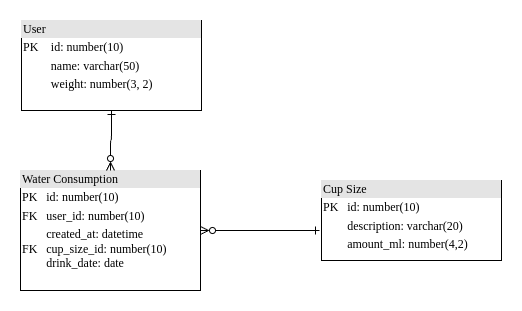

The diagram above was exported from draw.io. Its source (the exported page's mxGraphModel, read from the mxfile embedded in the PNG):
<mxGraphModel dx="1620" dy="793" grid="1" gridSize="10" guides="1" tooltips="1" connect="1" arrows="1" fold="1" page="1" pageScale="1" pageWidth="1100" pageHeight="850" background="none" math="0" shadow="0">
  <root>
    <mxCell id="0" />
    <mxCell id="1" parent="0" />
    <mxCell id="2ed32ef02a7f4228-1" value="&lt;div style=&quot;box-sizing:border-box;width:100%;background:#e4e4e4;padding:2px;&quot;&gt;User&lt;/div&gt;&lt;table style=&quot;width:100%;font-size:1em;&quot; cellpadding=&quot;2&quot; cellspacing=&quot;0&quot;&gt;&lt;tbody&gt;&lt;tr&gt;&lt;td&gt;PK&lt;/td&gt;&lt;td&gt;id: number(10)&lt;/td&gt;&lt;/tr&gt;&lt;tr&gt;&lt;td&gt;&lt;br&gt;&lt;/td&gt;&lt;td&gt;name: varchar(50)&lt;/td&gt;&lt;/tr&gt;&lt;tr&gt;&lt;td&gt;&lt;/td&gt;&lt;td&gt;weight: number(3, 2)&lt;/td&gt;&lt;/tr&gt;&lt;/tbody&gt;&lt;/table&gt;" style="verticalAlign=top;align=left;overflow=fill;html=1;rounded=0;shadow=0;comic=0;labelBackgroundColor=none;strokeWidth=1;fontFamily=Verdana;fontSize=12" parent="1" vertex="1">
      <mxGeometry x="110" y="100" width="180" height="90" as="geometry" />
    </mxCell>
    <mxCell id="2ed32ef02a7f4228-5" value="&lt;div style=&quot;box-sizing:border-box;width:100%;background:#e4e4e4;padding:2px;&quot;&gt;Water Consumption&lt;/div&gt;&lt;table style=&quot;width:100%;font-size:1em;&quot; cellpadding=&quot;2&quot; cellspacing=&quot;0&quot;&gt;&lt;tbody&gt;&lt;tr&gt;&lt;td&gt;PK&lt;/td&gt;&lt;td&gt;id: number(10)&lt;/td&gt;&lt;/tr&gt;&lt;tr&gt;&lt;td&gt;FK&lt;/td&gt;&lt;td&gt;user_id: number(10)&lt;/td&gt;&lt;/tr&gt;&lt;tr&gt;&lt;td&gt;&lt;br&gt;FK&lt;br&gt;&lt;br&gt;&lt;/td&gt;&lt;td&gt;created_at: datetime&lt;br&gt;cup_size_id: number(10)&lt;br&gt;drink_date: date&lt;br style=&quot;border-color: var(--border-color);&quot;&gt;&lt;/td&gt;&lt;/tr&gt;&lt;/tbody&gt;&lt;/table&gt;" style="verticalAlign=top;align=left;overflow=fill;html=1;rounded=0;shadow=0;comic=0;labelBackgroundColor=none;strokeWidth=1;fontFamily=Verdana;fontSize=12" parent="1" vertex="1">
      <mxGeometry x="109" y="250" width="180" height="120" as="geometry" />
    </mxCell>
    <mxCell id="2ed32ef02a7f4228-13" value="" style="edgeStyle=orthogonalEdgeStyle;html=1;endArrow=ERzeroToMany;startArrow=ERone;labelBackgroundColor=none;fontFamily=Verdana;fontSize=12;align=left;exitX=0.5;exitY=1;entryX=0.5;entryY=0;endFill=0;startFill=0;" parent="1" source="2ed32ef02a7f4228-1" target="2ed32ef02a7f4228-5" edge="1">
      <mxGeometry width="100" height="100" relative="1" as="geometry">
        <mxPoint x="350" y="370" as="sourcePoint" />
        <mxPoint x="450" y="270" as="targetPoint" />
      </mxGeometry>
    </mxCell>
    <mxCell id="-2Qx1xXKRUdrElfBBSGK-1" value="&lt;div style=&quot;box-sizing:border-box;width:100%;background:#e4e4e4;padding:2px;&quot;&gt;Cup Size&lt;/div&gt;&lt;table style=&quot;width:100%;font-size:1em;&quot; cellpadding=&quot;2&quot; cellspacing=&quot;0&quot;&gt;&lt;tbody&gt;&lt;tr&gt;&lt;td&gt;PK&lt;/td&gt;&lt;td&gt;id: number(10)&lt;/td&gt;&lt;/tr&gt;&lt;tr&gt;&lt;td&gt;&lt;br&gt;&lt;/td&gt;&lt;td&gt;description: varchar(20)&lt;br&gt;&lt;/td&gt;&lt;/tr&gt;&lt;tr&gt;&lt;td&gt;&lt;/td&gt;&lt;td&gt;amount_ml: number(4,2)&lt;br&gt;&lt;br&gt;&lt;/td&gt;&lt;/tr&gt;&lt;/tbody&gt;&lt;/table&gt;" style="verticalAlign=top;align=left;overflow=fill;html=1;rounded=0;shadow=0;comic=0;labelBackgroundColor=none;strokeWidth=1;fontFamily=Verdana;fontSize=12" parent="1" vertex="1">
      <mxGeometry x="410" y="260" width="180" height="80" as="geometry" />
    </mxCell>
    <mxCell id="NjRJSqAqviZUYAQjdyx9-4" value="" style="edgeStyle=orthogonalEdgeStyle;html=1;endArrow=ERzeroToMany;startArrow=ERone;labelBackgroundColor=none;fontFamily=Verdana;fontSize=12;align=left;entryX=1;entryY=0.5;endFill=0;startFill=0;entryDx=0;entryDy=0;exitX=-0.011;exitY=0.625;exitDx=0;exitDy=0;exitPerimeter=0;" edge="1" parent="1" source="-2Qx1xXKRUdrElfBBSGK-1" target="2ed32ef02a7f4228-5">
      <mxGeometry width="100" height="100" relative="1" as="geometry">
        <mxPoint x="440" y="200" as="sourcePoint" />
        <mxPoint x="209" y="260" as="targetPoint" />
      </mxGeometry>
    </mxCell>
  </root>
</mxGraphModel>